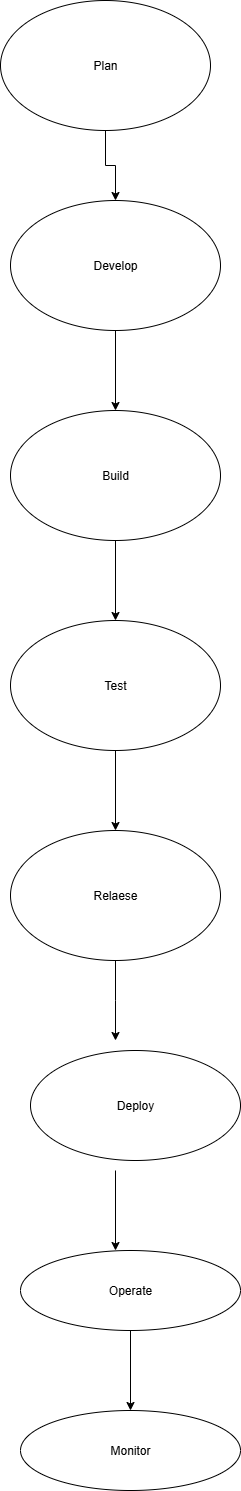

The diagram above was exported from draw.io. Its source (the exported page's mxGraphModel, read from the mxfile embedded in the PNG):
<mxGraphModel dx="1034" dy="570" grid="1" gridSize="10" guides="1" tooltips="1" connect="1" arrows="1" fold="1" page="1" pageScale="1" pageWidth="850" pageHeight="1100" math="0" shadow="0">
  <root>
    <mxCell id="0" />
    <mxCell id="1" parent="0" />
    <mxCell id="Fsm4I5_OjFavd68hHWpV-23" value="" style="edgeStyle=orthogonalEdgeStyle;rounded=0;orthogonalLoop=1;jettySize=auto;html=1;" parent="1" source="Fsm4I5_OjFavd68hHWpV-2" target="Fsm4I5_OjFavd68hHWpV-4" edge="1">
      <mxGeometry relative="1" as="geometry" />
    </mxCell>
    <mxCell id="Fsm4I5_OjFavd68hHWpV-2" value="Plan" style="ellipse;whiteSpace=wrap;html=1;" parent="1" vertex="1">
      <mxGeometry x="280" y="20" width="210" height="130" as="geometry" />
    </mxCell>
    <mxCell id="Fsm4I5_OjFavd68hHWpV-7" value="" style="edgeStyle=orthogonalEdgeStyle;rounded=0;orthogonalLoop=1;jettySize=auto;html=1;" parent="1" source="Fsm4I5_OjFavd68hHWpV-4" target="Fsm4I5_OjFavd68hHWpV-6" edge="1">
      <mxGeometry relative="1" as="geometry" />
    </mxCell>
    <mxCell id="Fsm4I5_OjFavd68hHWpV-4" value="Develop" style="ellipse;whiteSpace=wrap;html=1;" parent="1" vertex="1">
      <mxGeometry x="290" y="220" width="210" height="130" as="geometry" />
    </mxCell>
    <mxCell id="Fsm4I5_OjFavd68hHWpV-9" value="" style="edgeStyle=orthogonalEdgeStyle;rounded=0;orthogonalLoop=1;jettySize=auto;html=1;" parent="1" source="Fsm4I5_OjFavd68hHWpV-6" target="Fsm4I5_OjFavd68hHWpV-8" edge="1">
      <mxGeometry relative="1" as="geometry" />
    </mxCell>
    <mxCell id="Fsm4I5_OjFavd68hHWpV-6" value="Build" style="ellipse;whiteSpace=wrap;html=1;" parent="1" vertex="1">
      <mxGeometry x="290" y="430" width="210" height="130" as="geometry" />
    </mxCell>
    <mxCell id="Fsm4I5_OjFavd68hHWpV-11" value="" style="edgeStyle=orthogonalEdgeStyle;rounded=0;orthogonalLoop=1;jettySize=auto;html=1;" parent="1" source="Fsm4I5_OjFavd68hHWpV-8" target="Fsm4I5_OjFavd68hHWpV-10" edge="1">
      <mxGeometry relative="1" as="geometry" />
    </mxCell>
    <mxCell id="Fsm4I5_OjFavd68hHWpV-8" value="Test" style="ellipse;whiteSpace=wrap;html=1;" parent="1" vertex="1">
      <mxGeometry x="290" y="640" width="210" height="130" as="geometry" />
    </mxCell>
    <mxCell id="Fsm4I5_OjFavd68hHWpV-13" value="" style="edgeStyle=orthogonalEdgeStyle;rounded=0;orthogonalLoop=1;jettySize=auto;html=1;" parent="1" source="Fsm4I5_OjFavd68hHWpV-10" edge="1">
      <mxGeometry relative="1" as="geometry">
        <mxPoint x="395" y="1060" as="targetPoint" />
      </mxGeometry>
    </mxCell>
    <mxCell id="Fsm4I5_OjFavd68hHWpV-10" value="Relaese" style="ellipse;whiteSpace=wrap;html=1;" parent="1" vertex="1">
      <mxGeometry x="290" y="850" width="210" height="130" as="geometry" />
    </mxCell>
    <mxCell id="Fsm4I5_OjFavd68hHWpV-15" value="" style="edgeStyle=orthogonalEdgeStyle;rounded=0;orthogonalLoop=1;jettySize=auto;html=1;" parent="1" edge="1">
      <mxGeometry relative="1" as="geometry">
        <mxPoint x="395" y="1190" as="sourcePoint" />
        <mxPoint x="395" y="1270" as="targetPoint" />
      </mxGeometry>
    </mxCell>
    <mxCell id="Fsm4I5_OjFavd68hHWpV-16" value="Deploy" style="ellipse;whiteSpace=wrap;html=1;" parent="1" vertex="1">
      <mxGeometry x="310" y="1070" width="210" height="110" as="geometry" />
    </mxCell>
    <mxCell id="Fsm4I5_OjFavd68hHWpV-25" value="" style="edgeStyle=orthogonalEdgeStyle;rounded=0;orthogonalLoop=1;jettySize=auto;html=1;" parent="1" source="Fsm4I5_OjFavd68hHWpV-20" target="Fsm4I5_OjFavd68hHWpV-24" edge="1">
      <mxGeometry relative="1" as="geometry" />
    </mxCell>
    <mxCell id="Fsm4I5_OjFavd68hHWpV-20" value="Operate" style="ellipse;whiteSpace=wrap;html=1;" parent="1" vertex="1">
      <mxGeometry x="300" y="1270" width="220" height="80" as="geometry" />
    </mxCell>
    <mxCell id="Fsm4I5_OjFavd68hHWpV-24" value="Monitor" style="ellipse;whiteSpace=wrap;html=1;" parent="1" vertex="1">
      <mxGeometry x="300" y="1430" width="220" height="80" as="geometry" />
    </mxCell>
  </root>
</mxGraphModel>